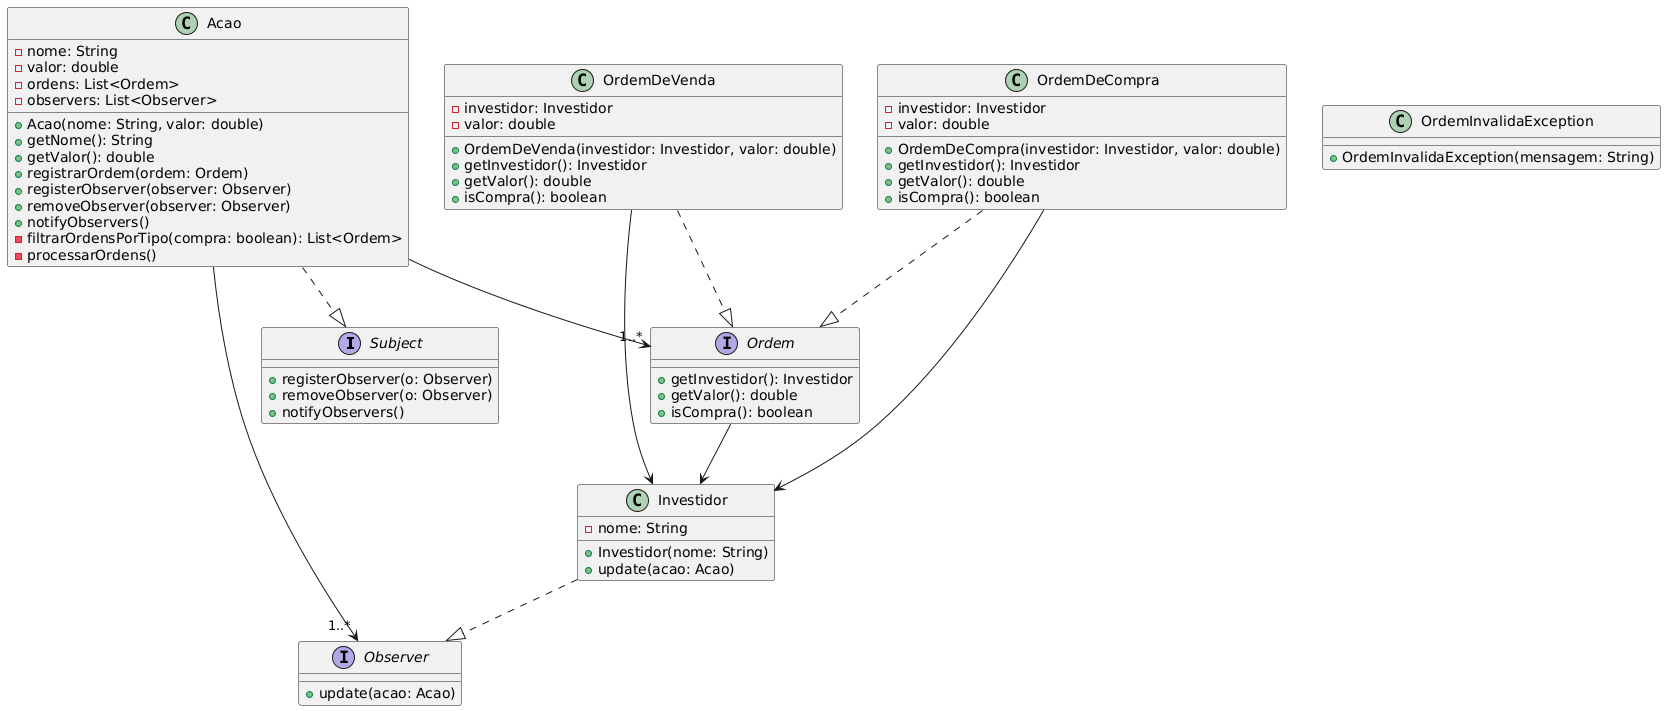

The diagram above was rendered by PlantUML. Its source (embedded in the PNG):
@startuml
' Interfaces
interface Subject {
    +registerObserver(o: Observer)
    +removeObserver(o: Observer)
    +notifyObservers()
}

interface Observer {
    +update(acao: Acao)
}

interface Ordem {
    +getInvestidor(): Investidor
    +getValor(): double
    +isCompra(): boolean
}

' Classes principais
class Acao {
    -nome: String
    -valor: double
    -ordens: List<Ordem>
    -observers: List<Observer>
    +Acao(nome: String, valor: double)
    +getNome(): String
    +getValor(): double
    +registrarOrdem(ordem: Ordem)
    +registerObserver(observer: Observer)
    +removeObserver(observer: Observer)
    +notifyObservers()
    -filtrarOrdensPorTipo(compra: boolean): List<Ordem>
    -processarOrdens()
}

class Investidor {
    -nome: String
    +Investidor(nome: String)
    +update(acao: Acao)
}

class OrdemDeCompra {
    -investidor: Investidor
    -valor: double
    +OrdemDeCompra(investidor: Investidor, valor: double)
    +getInvestidor(): Investidor
    +getValor(): double
    +isCompra(): boolean
}

class OrdemDeVenda {
    -investidor: Investidor
    -valor: double
    +OrdemDeVenda(investidor: Investidor, valor: double)
    +getInvestidor(): Investidor
    +getValor(): double
    +isCompra(): boolean
}

class OrdemInvalidaException {
    +OrdemInvalidaException(mensagem: String)
}

' Relações de implementação
Acao ..|> Subject
Investidor ..|> Observer
OrdemDeCompra ..|> Ordem
OrdemDeVenda ..|> Ordem

' Relações de uso
Acao --> "1..*" Ordem
Acao --> "1..*" Observer
Ordem --> Investidor
OrdemDeCompra --> Investidor
OrdemDeVenda --> Investidor
@enduml